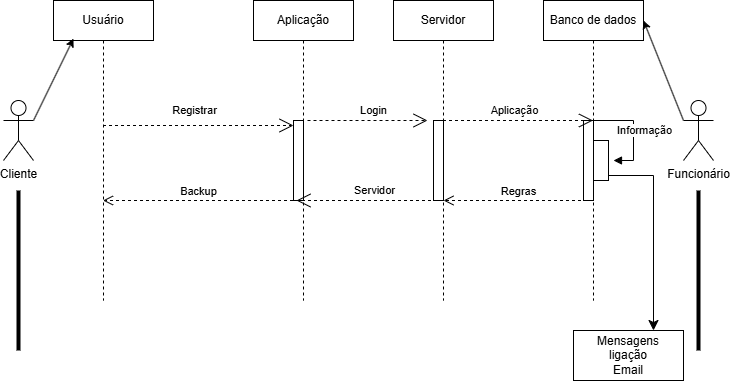

The diagram above was exported from draw.io. Its source (the exported page's mxGraphModel, read from the mxfile embedded in the PNG):
<mxGraphModel dx="1428" dy="785" grid="1" gridSize="10" guides="1" tooltips="1" connect="1" arrows="1" fold="1" page="1" pageScale="1" pageWidth="827" pageHeight="1169" math="0" shadow="0">
  <root>
    <mxCell id="0" />
    <mxCell id="1" parent="0" />
    <mxCell id="uu7HnePWF9vuSrCE-IKj-6" value="Aplicação" style="shape=umlLifeline;perimeter=lifelinePerimeter;whiteSpace=wrap;html=1;container=1;dropTarget=0;collapsible=0;recursiveResize=0;outlineConnect=0;portConstraint=eastwest;newEdgeStyle={&quot;curved&quot;:0,&quot;rounded&quot;:0};" parent="1" vertex="1">
      <mxGeometry x="300" y="40" width="100" height="300" as="geometry" />
    </mxCell>
    <mxCell id="uu7HnePWF9vuSrCE-IKj-14" value="" style="html=1;points=[[0,0,0,0,5],[0,1,0,0,-5],[1,0,0,0,5],[1,1,0,0,-5]];perimeter=orthogonalPerimeter;outlineConnect=0;targetShapes=umlLifeline;portConstraint=eastwest;newEdgeStyle={&quot;curved&quot;:0,&quot;rounded&quot;:0};" parent="uu7HnePWF9vuSrCE-IKj-6" vertex="1">
      <mxGeometry x="40" y="120" width="10" height="80" as="geometry" />
    </mxCell>
    <mxCell id="uu7HnePWF9vuSrCE-IKj-8" value="Servidor" style="shape=umlLifeline;perimeter=lifelinePerimeter;whiteSpace=wrap;html=1;container=1;dropTarget=0;collapsible=0;recursiveResize=0;outlineConnect=0;portConstraint=eastwest;newEdgeStyle={&quot;curved&quot;:0,&quot;rounded&quot;:0};" parent="1" vertex="1">
      <mxGeometry x="440" y="40" width="100" height="300" as="geometry" />
    </mxCell>
    <mxCell id="uu7HnePWF9vuSrCE-IKj-12" value="" style="html=1;points=[[0,0,0,0,5],[0,1,0,0,-5],[1,0,0,0,5],[1,1,0,0,-5]];perimeter=orthogonalPerimeter;outlineConnect=0;targetShapes=umlLifeline;portConstraint=eastwest;newEdgeStyle={&quot;curved&quot;:0,&quot;rounded&quot;:0};" parent="uu7HnePWF9vuSrCE-IKj-8" vertex="1">
      <mxGeometry x="40" y="120" width="10" height="80" as="geometry" />
    </mxCell>
    <mxCell id="uu7HnePWF9vuSrCE-IKj-13" value="Usuário" style="shape=umlLifeline;perimeter=lifelinePerimeter;whiteSpace=wrap;html=1;container=1;dropTarget=0;collapsible=0;recursiveResize=0;outlineConnect=0;portConstraint=eastwest;newEdgeStyle={&quot;curved&quot;:0,&quot;rounded&quot;:0};" parent="1" vertex="1">
      <mxGeometry x="100" y="40" width="100" height="300" as="geometry" />
    </mxCell>
    <mxCell id="uu7HnePWF9vuSrCE-IKj-16" value="Banco de dados" style="shape=umlLifeline;perimeter=lifelinePerimeter;whiteSpace=wrap;html=1;container=1;dropTarget=0;collapsible=0;recursiveResize=0;outlineConnect=0;portConstraint=eastwest;newEdgeStyle={&quot;curved&quot;:0,&quot;rounded&quot;:0};" parent="1" vertex="1">
      <mxGeometry x="590" y="40" width="100" height="300" as="geometry" />
    </mxCell>
    <mxCell id="uu7HnePWF9vuSrCE-IKj-17" value="" style="html=1;points=[[0,0,0,0,5],[0,1,0,0,-5],[1,0,0,0,5],[1,1,0,0,-5]];perimeter=orthogonalPerimeter;outlineConnect=0;targetShapes=umlLifeline;portConstraint=eastwest;newEdgeStyle={&quot;curved&quot;:0,&quot;rounded&quot;:0};" parent="uu7HnePWF9vuSrCE-IKj-16" vertex="1">
      <mxGeometry x="40" y="120" width="10" height="80" as="geometry" />
    </mxCell>
    <mxCell id="uu7HnePWF9vuSrCE-IKj-38" value="" style="html=1;points=[[0,0,0,0,5],[0,1,0,0,-5],[1,0,0,0,5],[1,1,0,0,-5]];perimeter=orthogonalPerimeter;outlineConnect=0;targetShapes=umlLifeline;portConstraint=eastwest;newEdgeStyle={&quot;curved&quot;:0,&quot;rounded&quot;:0};" parent="uu7HnePWF9vuSrCE-IKj-16" vertex="1">
      <mxGeometry x="50" y="140" width="15" height="40" as="geometry" />
    </mxCell>
    <mxCell id="uu7HnePWF9vuSrCE-IKj-39" value="Informação" style="html=1;align=left;spacingLeft=2;endArrow=block;rounded=0;edgeStyle=orthogonalEdgeStyle;curved=0;rounded=0;" parent="uu7HnePWF9vuSrCE-IKj-16" edge="1">
      <mxGeometry x="-0.6" y="-10" relative="1" as="geometry">
        <mxPoint x="50" y="120" as="sourcePoint" />
        <Array as="points">
          <mxPoint x="90" y="120" />
          <mxPoint x="90" y="160" />
        </Array>
        <mxPoint x="70" y="160" as="targetPoint" />
        <mxPoint as="offset" />
      </mxGeometry>
    </mxCell>
    <mxCell id="uu7HnePWF9vuSrCE-IKj-18" value="Registrar" style="endArrow=open;endSize=12;dashed=1;html=1;rounded=0;entryX=0;entryY=0;entryDx=0;entryDy=5;entryPerimeter=0;" parent="1" source="uu7HnePWF9vuSrCE-IKj-13" target="uu7HnePWF9vuSrCE-IKj-14" edge="1">
      <mxGeometry x="-0.0499" y="15" width="160" relative="1" as="geometry">
        <mxPoint x="140" y="165" as="sourcePoint" />
        <mxPoint x="310" y="170" as="targetPoint" />
        <mxPoint x="1" as="offset" />
      </mxGeometry>
    </mxCell>
    <mxCell id="uu7HnePWF9vuSrCE-IKj-23" value="Login" style="endArrow=open;endSize=12;dashed=1;html=1;rounded=0;" parent="1" edge="1">
      <mxGeometry x="0.1" y="10" width="160" relative="1" as="geometry">
        <mxPoint x="354" y="160" as="sourcePoint" />
        <mxPoint x="474" y="160" as="targetPoint" />
        <mxPoint as="offset" />
      </mxGeometry>
    </mxCell>
    <mxCell id="uu7HnePWF9vuSrCE-IKj-24" value="Aplicação" style="endArrow=open;endSize=12;dashed=1;html=1;rounded=0;" parent="1" source="uu7HnePWF9vuSrCE-IKj-8" target="uu7HnePWF9vuSrCE-IKj-16" edge="1">
      <mxGeometry x="-0.06" y="10" width="160" relative="1" as="geometry">
        <mxPoint x="490" y="240" as="sourcePoint" />
        <mxPoint x="610" y="240" as="targetPoint" />
        <Array as="points">
          <mxPoint x="540" y="160" />
        </Array>
        <mxPoint as="offset" />
      </mxGeometry>
    </mxCell>
    <mxCell id="uu7HnePWF9vuSrCE-IKj-25" value="Backup" style="html=1;verticalAlign=bottom;endArrow=open;dashed=1;endSize=8;curved=0;rounded=0;" parent="1" target="uu7HnePWF9vuSrCE-IKj-13" edge="1">
      <mxGeometry relative="1" as="geometry">
        <mxPoint x="339.5" y="240" as="sourcePoint" />
        <mxPoint x="200" y="240" as="targetPoint" />
        <Array as="points">
          <mxPoint x="300" y="240" />
        </Array>
      </mxGeometry>
    </mxCell>
    <mxCell id="uu7HnePWF9vuSrCE-IKj-26" value="Regras" style="html=1;verticalAlign=bottom;endArrow=open;dashed=1;endSize=8;curved=0;rounded=0;" parent="1" source="uu7HnePWF9vuSrCE-IKj-16" edge="1">
      <mxGeometry relative="1" as="geometry">
        <mxPoint x="570" y="240" as="sourcePoint" />
        <mxPoint x="490" y="240" as="targetPoint" />
      </mxGeometry>
    </mxCell>
    <mxCell id="uu7HnePWF9vuSrCE-IKj-27" value="Cliente" style="shape=umlActor;verticalLabelPosition=bottom;verticalAlign=top;html=1;" parent="1" vertex="1">
      <mxGeometry x="50" y="140" width="30" height="60" as="geometry" />
    </mxCell>
    <mxCell id="uu7HnePWF9vuSrCE-IKj-28" value="Funcionário" style="shape=umlActor;verticalLabelPosition=bottom;verticalAlign=top;html=1;" parent="1" vertex="1">
      <mxGeometry x="730" y="140" width="30" height="60" as="geometry" />
    </mxCell>
    <mxCell id="uu7HnePWF9vuSrCE-IKj-29" value="" style="endArrow=classic;html=1;rounded=0;entryX=1;entryY=0.067;entryDx=0;entryDy=0;entryPerimeter=0;exitX=0;exitY=0.3333333333333333;exitDx=0;exitDy=0;exitPerimeter=0;" parent="1" source="uu7HnePWF9vuSrCE-IKj-28" target="uu7HnePWF9vuSrCE-IKj-16" edge="1">
      <mxGeometry width="50" height="50" relative="1" as="geometry">
        <mxPoint x="710" y="130" as="sourcePoint" />
        <mxPoint x="760" y="80" as="targetPoint" />
      </mxGeometry>
    </mxCell>
    <mxCell id="uu7HnePWF9vuSrCE-IKj-30" value="" style="endArrow=classic;html=1;rounded=0;entryX=0.2;entryY=0.127;entryDx=0;entryDy=0;entryPerimeter=0;exitX=1;exitY=0.3333333333333333;exitDx=0;exitDy=0;exitPerimeter=0;" parent="1" source="uu7HnePWF9vuSrCE-IKj-27" target="uu7HnePWF9vuSrCE-IKj-13" edge="1">
      <mxGeometry width="50" height="50" relative="1" as="geometry">
        <mxPoint x="80" y="170" as="sourcePoint" />
        <mxPoint x="130" y="120" as="targetPoint" />
      </mxGeometry>
    </mxCell>
    <mxCell id="uu7HnePWF9vuSrCE-IKj-31" value="" style="line;strokeWidth=4;direction=south;html=1;perimeter=backbonePerimeter;points=[];outlineConnect=0;" parent="1" vertex="1">
      <mxGeometry x="60" y="230" width="10" height="160" as="geometry" />
    </mxCell>
    <mxCell id="uu7HnePWF9vuSrCE-IKj-32" value="" style="line;strokeWidth=4;direction=south;html=1;perimeter=backbonePerimeter;points=[];outlineConnect=0;" parent="1" vertex="1">
      <mxGeometry x="740" y="230" width="10" height="160" as="geometry" />
    </mxCell>
    <mxCell id="uu7HnePWF9vuSrCE-IKj-34" value="" style="edgeStyle=segmentEdgeStyle;endArrow=classic;html=1;curved=0;rounded=0;endSize=8;startSize=8;exitX=1;exitY=1;exitDx=0;exitDy=-5;exitPerimeter=0;" parent="1" source="uu7HnePWF9vuSrCE-IKj-38" edge="1">
      <mxGeometry width="50" height="50" relative="1" as="geometry">
        <mxPoint x="650" y="220" as="sourcePoint" />
        <mxPoint x="700" y="370" as="targetPoint" />
      </mxGeometry>
    </mxCell>
    <mxCell id="uu7HnePWF9vuSrCE-IKj-35" value="Mensagens&lt;div&gt;ligação&lt;/div&gt;&lt;div&gt;Email&lt;/div&gt;" style="html=1;whiteSpace=wrap;" parent="1" vertex="1">
      <mxGeometry x="620" y="370" width="110" height="50" as="geometry" />
    </mxCell>
    <mxCell id="uu7HnePWF9vuSrCE-IKj-36" value="Servidor" style="endArrow=open;endSize=12;dashed=1;html=1;rounded=0;entryX=0.49;entryY=0.69;entryDx=0;entryDy=0;entryPerimeter=0;" parent="1" edge="1">
      <mxGeometry x="-0.0961" y="-10" width="160" relative="1" as="geometry">
        <mxPoint x="483.5" y="240" as="sourcePoint" />
        <mxPoint x="343" y="240" as="targetPoint" />
        <mxPoint as="offset" />
      </mxGeometry>
    </mxCell>
  </root>
</mxGraphModel>